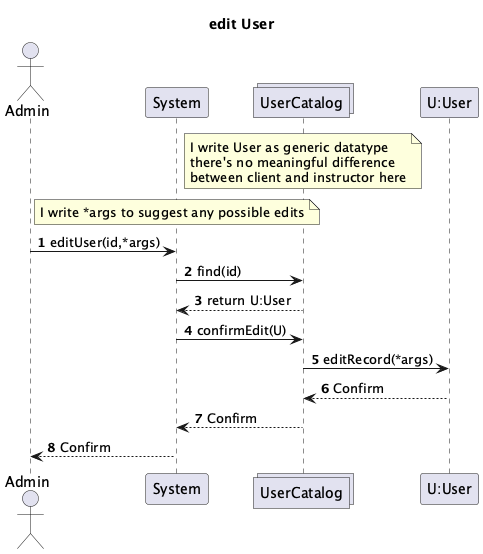

The diagram above was rendered by PlantUML. Its source (embedded in the PNG):
@startuml
actor Admin
participant System
collections UserCatalog
participant "U:User"

note over of UserCatalog
I write User as generic datatype
there's no meaningful difference 
between client and instructor here
end note

note over of System
I write *args to suggest any possible edits
end note

title edit User

autonumber

Admin -> System : editUser(id,*args)
System -> UserCatalog : find(id)
UserCatalog --> System : return U:User
System -> UserCatalog : confirmEdit(U)
UserCatalog -> "U:User": editRecord(*args)
"U:User" --> UserCatalog : Confirm  
UserCatalog --> System : Confirm
System --> Admin : Confirm

@enduml